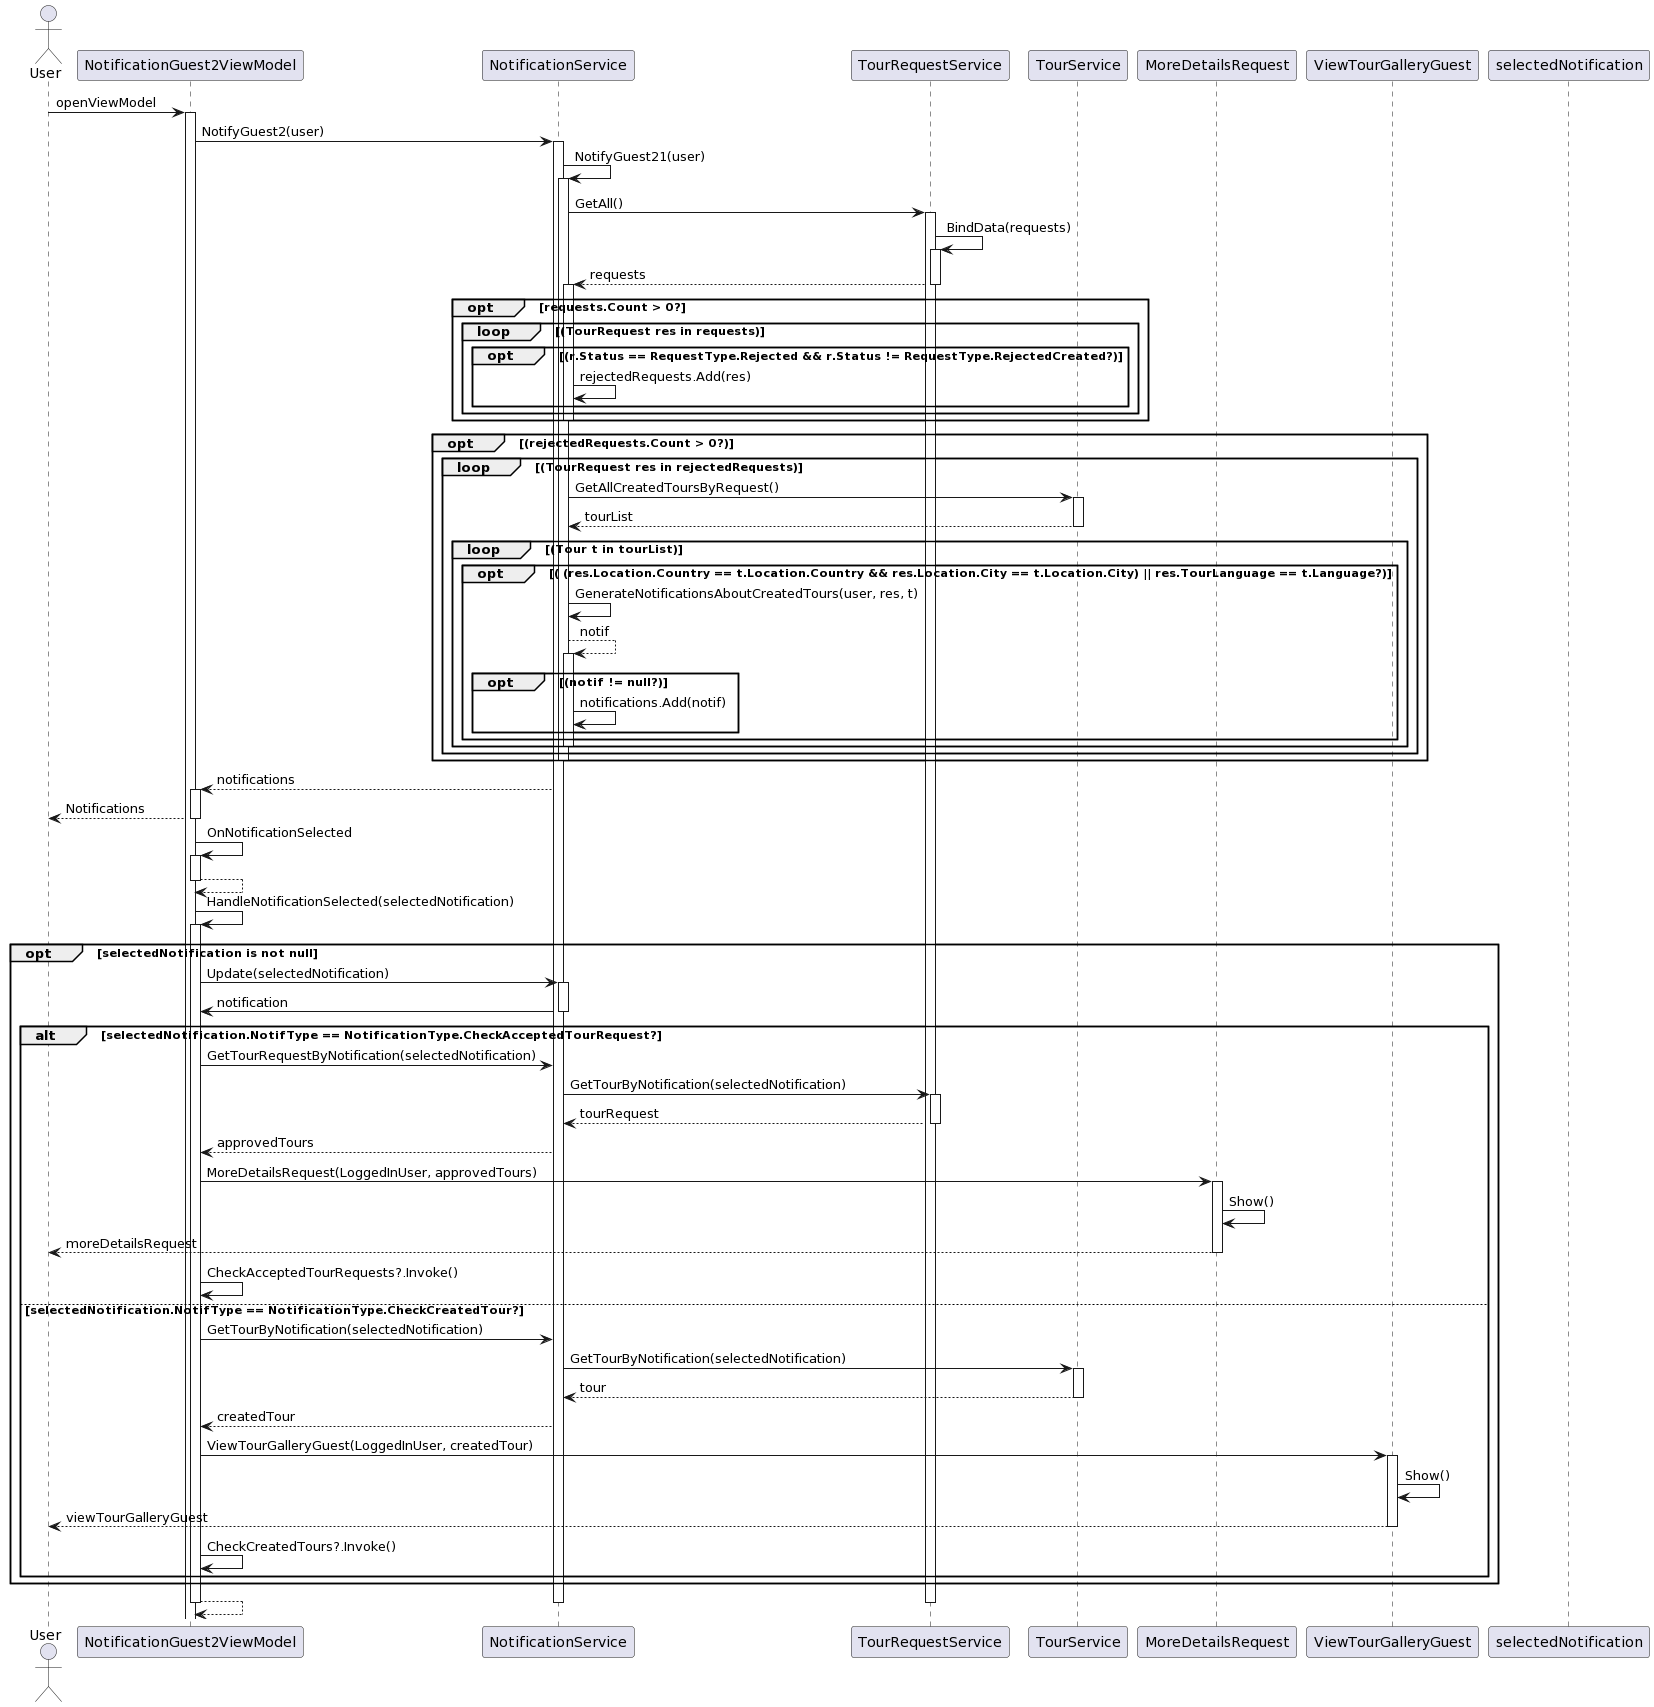

The diagram above was rendered by PlantUML. Its source (embedded in the PNG):
@startuml
actor User as U
participant NotificationGuest2ViewModel as NVM
participant NotificationService as NS
participant TourRequestService as TRS
participant TourService as TS
participant MoreDetailsRequest as MDR
participant ViewTourGalleryGuest as VTG

U -> NVM : openViewModel
activate NVM
NVM -> NS : NotifyGuest2(user)
activate NS
NS -> NS : NotifyGuest21(user)
activate NS
NS -> TRS : GetAll()
activate TRS
TRS -> TRS : BindData(requests)
activate TRS
TRS --> NS : requests
deactivate TRS
opt requests.Count > 0?
  activate NS
  loop (TourRequest res in requests)
    opt (r.Status == RequestType.Rejected && r.Status != RequestType.RejectedCreated?)
      NS -> NS : rejectedRequests.Add(res)
    end
  end
  deactivate NS
end
opt (rejectedRequests.Count > 0?)
  activate NS
  loop (TourRequest res in rejectedRequests)
    NS -> TS : GetAllCreatedToursByRequest()
    activate TS
    TS --> NS : tourList
    deactivate TS
      loop (Tour t in tourList)
        opt ( (res.Location.Country == t.Location.Country && res.Location.City == t.Location.City) || res.TourLanguage == t.Language?)
          NS -> NS : GenerateNotificationsAboutCreatedTours(user, res, t)
          NS --> NS : notif
          opt (notif != null?)
          activate NS
              NS -> NS : notifications.Add(notif)
          end
      end
      deactivate NS
    end
  end
  deactivate NS
end
NS --> NVM : notifications
activate NVM
NVM --> U : Notifications
deactivate NVM

NVM -> NVM: OnNotificationSelected
activate NVM
NVM --> NVM: 
deactivate NVM

NVM -> NVM: HandleNotificationSelected(selectedNotification)
activate NVM

opt selectedNotification is not null
  NVM -> NS: Update(selectedNotification)
  activate NS
  NS-> NVM: notification
  deactivate NS

  alt selectedNotification.NotifType == NotificationType.CheckAcceptedTourRequest?
    NVM-> NS : GetTourRequestByNotification(selectedNotification)
    NS -> TRS : GetTourByNotification(selectedNotification)
    activate TRS
    TRS --> NS : tourRequest
    deactivate TRS
    NS--> NVM : approvedTours
    NVM-> MDR : MoreDetailsRequest(LoggedInUser, approvedTours)
    activate MDR
    MDR -> MDR : Show()
    MDR --> U : moreDetailsRequest
    deactivate MDR
    NVM-> NVM: CheckAcceptedTourRequests?.Invoke()
   else selectedNotification.NotifType == NotificationType.CheckCreatedTour?
    NVM-> NS : GetTourByNotification(selectedNotification)
    NS -> TS : GetTourByNotification(selectedNotification)
    activate TS
    TS --> NS : tour
    deactivate TS
    NS --> NVM : createdTour
    NVM -> VTG : ViewTourGalleryGuest(LoggedInUser, createdTour)
    activate VTG
    VTG -> VTG : Show()
    VTG --> U : viewTourGalleryGuest
    deactivate VTG
    NVM-> NVM: CheckCreatedTours?.Invoke()
  end
  
end
NVM --> NVM :
deactivate NS
deactivate TS
deactivate TRS
deactivate selectedNotification
deactivate NVM
@enduml